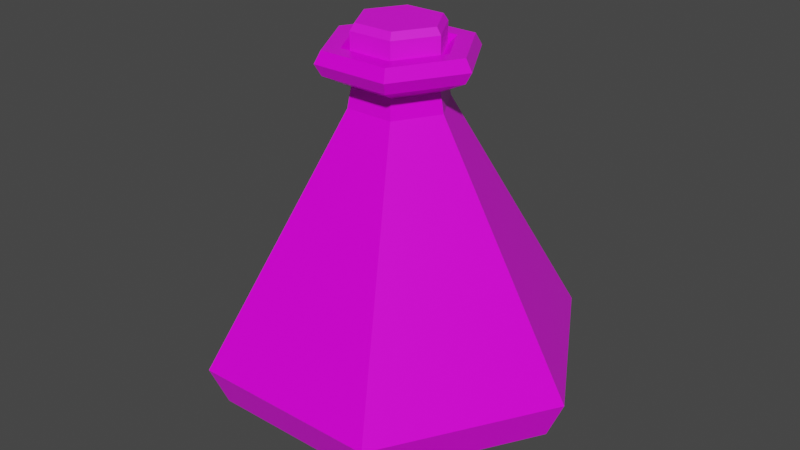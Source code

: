 # Source: Red_Potion_6.blend  (saved by Blender 2.91.10; exported with 4.5.12 LTS)
import bpy
from mathutils import Matrix  # noqa: F401  (used for matrix-valued properties, if any)

bpy.ops.wm.read_factory_settings(use_empty=True)
scene = bpy.context.scene
scene.name = 'Scene'

# ---- collections
col_collection = bpy.data.collections.new('Collection'); scene.collection.children.link(col_collection)

# ---- images (referenced by path relative to the original .blend; pixels are not part of the script)
import os
ASSET_DIR = os.environ.get("B2B_ASSET_DIR", "")  # directory of the original .blend (textures are referenced by path, not embedded)
HERE = os.path.dirname(os.path.abspath(__file__))  # packed textures are extracted next to this script under _unpacked/

def load_image(name, relpath, width, height, colorspace="sRGB"):
    """Load a texture the original file referenced (path relative to the .blend, or extracted next to this script)."""
    p = next((c for c in (os.path.join(HERE, relpath), os.path.join(ASSET_DIR, relpath)) if relpath and os.path.exists(c)), "")
    if p:
        img = bpy.data.images.load(p, check_existing=True)
        img.name = name
    else:  # same state as the original file: an image datablock whose file is absent (Cycles renders it pink)
        img = bpy.data.images.new(name, width, height)
        img.source = "FILE"
        img.filepath = "//" + (relpath or name)
    img.colorspace_settings.name = colorspace
    return img
img_color_png_064 = load_image('Color.png.064', 'Color.png', 1024, 1024, 'sRGB')

# ---- materials (node trees are filled in below, after node groups)
mat_rhigh_064 = bpy.data.materials.new('RHIGH.064')
mat_rhigh_064.use_transparent_shadow = False
mat_rlow_064 = bpy.data.materials.new('RLOW.064')
mat_rlow_064.use_transparent_shadow = False

# ---- material node trees
mat_rhigh_064.use_nodes = True; mat_rhigh_064.node_tree.nodes.clear()
_N = mat_rhigh_064.node_tree.nodes; _L = mat_rhigh_064.node_tree.links
n0 = _N.new('ShaderNodeBsdfPrincipled'); n0.name = 'Principled BSDF'; n0.location = (10, 300)
n0.distribution = 'GGX'
n0.subsurface_method = 'BURLEY'
n0.inputs[2].default_value = 0.65
n0.inputs[3].default_value = 1.45
n0.inputs[27].default_value = (0.0, 0.0, 0.0, 1.0)
n0.inputs[28].default_value = 1.0
n1 = _N.new('ShaderNodeOutputMaterial'); n1.name = 'Material Output'; n1.location = (300, 300)
n2 = _N.new('ShaderNodeTexImage'); n2.name = 'Image Texture'; n2.location = (-280, 280)
n2.image = img_color_png_064
_L.new(n0.outputs[0], n1.inputs[0])
_L.new(n2.outputs[0], n0.inputs[0])
n1.is_active_output = True
mat_rlow_064.use_nodes = True; mat_rlow_064.node_tree.nodes.clear()
_N = mat_rlow_064.node_tree.nodes; _L = mat_rlow_064.node_tree.links
n0 = _N.new('ShaderNodeBsdfPrincipled'); n0.name = 'Principled BSDF'; n0.location = (10, 300)
n0.distribution = 'GGX'
n0.subsurface_method = 'BURLEY'
n0.inputs[2].default_value = 0.3
n0.inputs[3].default_value = 1.45
n0.inputs[27].default_value = (0.0, 0.0, 0.0, 1.0)
n0.inputs[28].default_value = 1.0
n1 = _N.new('ShaderNodeOutputMaterial'); n1.name = 'Material Output'; n1.location = (300, 300)
n2 = _N.new('ShaderNodeTexImage'); n2.name = 'Image Texture'; n2.location = (-280, 280)
n2.image = img_color_png_064
_L.new(n0.outputs[0], n1.inputs[0])
_L.new(n2.outputs[0], n0.inputs[0])
n1.is_active_output = True

# ---- world
world_world = bpy.data.worlds.new('World'); scene.world = world_world
world_world.use_nodes = True; world_world.node_tree.nodes.clear()
_N = world_world.node_tree.nodes; _L = world_world.node_tree.links
n0 = _N.new('ShaderNodeOutputWorld'); n0.name = 'World Output'; n0.location = (300, 300)
n1 = _N.new('ShaderNodeBackground'); n1.name = 'Background'; n1.location = (10, 300)
n1.inputs[0].default_value = (0.05088, 0.05088, 0.05088, 1.0)
_L.new(n1.outputs[0], n0.inputs[0])
n0.is_active_output = True
world_world.color = (0.05088, 0.05088, 0.05088)
world_world.use_sun_shadow = False
world_world.sun_shadow_jitter_overblur = 0.0

# ---- meshes
me_cylinder_075 = bpy.data.meshes.new('Cylinder.075')
me_cylinder_075.from_pydata([(-0.01098, 0.01865, 0.1409), (-0.01219, 0.02074, 0.1373), (-0.0218, -9.142e-05, 0.1409), (-0.02421, -9.142e-05, 0.1373), (-0.01098, -0.01884, 0.1409), (-0.01219, -0.02092, 0.1373), (0.01066, -0.01884, 0.1409), (0.01187, -0.02092, 0.1373), (0.02149, -9.14e-05, 0.1409), (0.0239, -9.14e-05, 0.1373), (0.01066, 0.01865, 0.1409), (0.01187, 0.02074, 0.1373), (-0.01219, 0.02074, 0.1226), (-0.02421, -9.142e-05, 0.1226), (0.01187, 0.02074, 0.1226), (-0.01219, -0.02092, 0.1226), (0.01187, -0.02092, 0.1226), (0.0239, -9.141e-05, 0.1226), (-0.0182, -0.01051, 0.1226), (0.01788, 0.01033, 0.1226), (-0.02968, 0.05143, -0.07122), (0.02969, 0.05143, -0.07122), (0.05938, 3.187e-06, -0.07122), (0.02969, -0.05142, -0.07122), (-0.02968, -0.05142, -0.07122), (-0.05054, 0.08755, -0.02829), (-0.05937, 3.183e-06, -0.07122), (0.05055, 0.08755, -0.02829), (0.1011, 3.177e-06, -0.02829), (0.02071, 0.03588, 0.1237), (-0.04144, -3.754e-06, 0.1237), (0.05055, -0.08755, -0.02829), (0.02071, -0.03589, 0.1237), (-0.05054, -0.08755, -0.02829), (-0.02072, -0.03589, 0.1237), (-0.1011, 3.154e-06, -0.02829), (0.04143, -3.744e-06, 0.1237), (-0.09236, 3.166e-06, -0.04897), (-0.02072, 0.03588, 0.1237), (-0.04618, -0.07999, -0.04897), (-0.038, -3.751e-06, 0.1298), (-0.019, -0.0329, 0.1298), (0.01899, -0.0329, 0.1298), (0.03798, -3.749e-06, 0.1298), (0.01899, 0.0329, 0.1298), (-0.019, 0.0329, 0.1298), (-0.019, 0.0329, 0.1176), (0.01899, 0.0329, 0.1176), (0.03798, -3.747e-06, 0.1176), (0.01899, -0.0329, 0.1176), (-0.019, -0.0329, 0.1176), (-0.038, -3.751e-06, 0.1176), (-0.02411, -3.751e-06, 0.1108), (-0.01206, -0.02088, 0.1108), (0.01205, -0.02088, 0.1108), (0.0241, -3.746e-06, 0.1108), (0.01205, 0.02087, 0.1108), (-0.01206, 0.02087, 0.1108), (-0.01303, 0.02257, 0.1004), (0.01304, 0.02257, 0.1004), (0.02607, 3.186e-06, 0.1004), (0.01304, -0.02257, 0.1004), (-0.01303, -0.02257, 0.1004), (-0.02606, 3.183e-06, 0.1004), (-0.02873, -3.749e-06, 0.1298), (-0.01437, -0.02488, 0.1298), (0.01435, -0.02488, 0.1298), (0.02871, -3.747e-06, 0.1298), (0.01435, 0.02487, 0.1298), (-0.01437, 0.02487, 0.1298), (-0.02337, -3.749e-06, 0.1256), (-0.01169, -0.02024, 0.1256), (0.01168, -0.02024, 0.1256), (0.02336, -3.746e-06, 0.1256), (0.01168, 0.02023, 0.1256), (-0.01169, 0.02023, 0.1256), (0.04619, -0.07999, -0.04897), (0.09237, 3.181e-06, -0.04897), (0.04619, 0.08, -0.04897), (-0.04618, 0.08, -0.04897)], [], [(1, 3, 2, 0), (3, 5, 4, 2), (5, 7, 6, 4), (7, 9, 8, 6), (9, 11, 10, 8), (11, 1, 0, 10), (0, 2, 4, 6, 8, 10), (1, 12, 13, 3), (5, 15, 16, 7), (11, 14, 12, 1), (9, 17, 19, 14, 11), (7, 16, 17, 9), (3, 13, 18, 15, 5), (61, 31, 28, 60), (77, 28, 31, 76), (22, 77, 76, 23), (76, 31, 33, 39), (26, 37, 79, 20), (50, 49, 32, 34), (59, 27, 25, 58), (63, 35, 33, 62), (60, 28, 27, 59), (39, 33, 35, 37), (79, 25, 27, 78), (20, 21, 22, 23, 24, 26), (55, 56, 47, 48), (53, 54, 49, 50), (54, 55, 48, 49), (52, 53, 50, 51), (56, 57, 46, 47), (34, 32, 42, 41), (58, 25, 35, 63), (46, 51, 30, 38), (30, 34, 41, 40), (29, 38, 45, 44), (36, 29, 44, 43), (47, 46, 38, 29), (60, 59, 56, 55), (51, 50, 34, 30), (38, 30, 40, 45), (48, 47, 29, 36), (32, 36, 43, 42), (49, 48, 36, 32), (63, 62, 53, 52), (57, 52, 51, 46), (59, 58, 57, 56), (58, 63, 52, 57), (62, 61, 54, 53), (23, 76, 39, 24), (61, 60, 55, 54), (25, 27, 28, 31, 33, 35), (20, 79, 78, 21), (24, 39, 37, 26), (78, 27, 28, 77), (21, 78, 77, 22), (42, 43, 67, 66), (45, 40, 64, 69), (41, 42, 66, 65), (43, 44, 68, 67), (44, 45, 69, 68), (40, 41, 65, 64), (64, 65, 71, 70), (67, 68, 74, 73), (65, 66, 72, 71), (68, 69, 75, 74), (66, 67, 73, 72), (69, 64, 70, 75), (62, 33, 31, 61), (37, 35, 25, 79)])
me_cylinder_075.polygons.foreach_set('material_index', [0, 0, 0, 0, 0, 0, 0, 0, 0, 0, 0, 0, 0, 1, 1, 1, 1, 1, 1, 1, 1, 1, 1, 1, 1, 1, 1, 1, 1, 1, 1, 1, 1, 1, 1, 1, 1, 1, 1, 1, 1, 1, 1, 1, 1, 1, 1, 1, 1, 1, 1, 1, 1, 1, 1, 1, 1, 1, 1, 1, 1, 1, 1, 1, 1, 1, 1, 1, 1])
_uv = me_cylinder_075.uv_layers.new(name='UVMap')
_uv.uv.foreach_set('vector', [0.7247, 0.9856, 0.7247, 0.9856, 0.7247, 0.9855, 0.7247, 0.9855, 0.7247, 0.9856, 0.7246, 0.9856, 0.7247, 0.9855, 0.7247, 0.9855, 0.7246, 0.9856, 0.7246, 0.9856, 0.7246, 0.9855, 0.7246, 0.9855, 0.7246, 0.9856, 0.7246, 0.9856, 0.7246, 0.9855, 0.7246, 0.9855, 0.7246, 0.9856, 0.7245, 0.9856, 0.7245, 0.9855, 0.7246, 0.9855, 0.7245, 0.9856, 0.7245, 0.9856, 0.7245, 0.9855, 0.7245, 0.9855, 0.7247, 0.9855, 0.7247, 0.9855, 0.7247, 0.9855, 0.7247, 0.9854, 0.7246, 0.9855, 0.7246, 0.9855, 0.7247, 0.9856, 0.7247, 0.9856, 0.7247, 0.9856, 0.7247, 0.9856, 0.7246, 0.9856, 0.7246, 0.9856, 0.7246, 0.9856, 0.7246, 0.9856, 0.7245, 0.9856, 0.7245, 0.9856, 0.7245, 0.9856, 0.7245, 0.9856, 0.7246, 0.9856, 0.7246, 0.9856, 0.7246, 0.9856, 0.7245, 0.9856, 0.7245, 0.9856, 0.7246, 0.9856, 0.7246, 0.9856, 0.7246, 0.9856, 0.7246, 0.9856, 0.7247, 0.9856, 0.7247, 0.9856, 0.7247, 0.9856, 0.7246, 0.9856, 0.7246, 0.9856, 0.2304, 0.9495, 0.2304, 0.9495, 0.2304, 0.9495, 0.2304, 0.9495, 0.2307, 0.9495, 0.2307, 0.9495, 0.2306, 0.9495, 0.2306, 0.9495, 0.2307, 0.9495, 0.2307, 0.9495, 0.2306, 0.9495, 0.2306, 0.9495, 0.2306, 0.9495, 0.2306, 0.9495, 0.2306, 0.9495, 0.2306, 0.9495, 0.2306, 0.9496, 0.2306, 0.9496, 0.2306, 0.9496, 0.2306, 0.9496, 0.2305, 0.9498, 0.2305, 0.9498, 0.2305, 0.9498, 0.2305, 0.9498, 0.2304, 0.9495, 0.2304, 0.9495, 0.2304, 0.9495, 0.2304, 0.9495, 0.2304, 0.9495, 0.2304, 0.9495, 0.2304, 0.9495, 0.2304, 0.9495, 0.2304, 0.9495, 0.2304, 0.9495, 0.2304, 0.9495, 0.2304, 0.9495, 0.2306, 0.9495, 0.2306, 0.9495, 0.2306, 0.9496, 0.2306, 0.9496, 0.2306, 0.9496, 0.2306, 0.9496, 0.2307, 0.9496, 0.2307, 0.9496, 0.2306, 0.9496, 0.2307, 0.9496, 0.2307, 0.9495, 0.2306, 0.9495, 0.2306, 0.9495, 0.2306, 0.9496, 0.2306, 0.9498, 0.2306, 0.9498, 0.2306, 0.9498, 0.2306, 0.9498, 0.2305, 0.9498, 0.2305, 0.9498, 0.2305, 0.9498, 0.2305, 0.9498, 0.2305, 0.9498, 0.2306, 0.9498, 0.2306, 0.9498, 0.2305, 0.9498, 0.2304, 0.9498, 0.2305, 0.9498, 0.2305, 0.9498, 0.2304, 0.9498, 0.2306, 0.9498, 0.2307, 0.9498, 0.2307, 0.9498, 0.2306, 0.9498, 0.2305, 0.9498, 0.2305, 0.9498, 0.2305, 0.9498, 0.2305, 0.9498, 0.2304, 0.9495, 0.2304, 0.9495, 0.2304, 0.9495, 0.2304, 0.9495, 0.2304, 0.9498, 0.2304, 0.9498, 0.2304, 0.9498, 0.2304, 0.9498, 0.2304, 0.9498, 0.2305, 0.9498, 0.2305, 0.9498, 0.2304, 0.9498, 0.2306, 0.9498, 0.2307, 0.9498, 0.2307, 0.9498, 0.2306, 0.9498, 0.2306, 0.9498, 0.2306, 0.9498, 0.2306, 0.9498, 0.2306, 0.9498, 0.2306, 0.9498, 0.2307, 0.9498, 0.2307, 0.9498, 0.2306, 0.9498, 0.2306, 0.9498, 0.2306, 0.9498, 0.2306, 0.9498, 0.2306, 0.9498, 0.2304, 0.9498, 0.2305, 0.9498, 0.2305, 0.9498, 0.2304, 0.9498, 0.2304, 0.9498, 0.2304, 0.9498, 0.2304, 0.9498, 0.2304, 0.9498, 0.2306, 0.9498, 0.2306, 0.9498, 0.2306, 0.9498, 0.2306, 0.9498, 0.2305, 0.9498, 0.2306, 0.9498, 0.2306, 0.9498, 0.2305, 0.9498, 0.2305, 0.9498, 0.2306, 0.9498, 0.2306, 0.9498, 0.2305, 0.9498, 0.2304, 0.9498, 0.2305, 0.9498, 0.2305, 0.9498, 0.2304, 0.9498, 0.2304, 0.9498, 0.2304, 0.9498, 0.2304, 0.9498, 0.2304, 0.9498, 0.2306, 0.9498, 0.2307, 0.9498, 0.2307, 0.9498, 0.2306, 0.9498, 0.2304, 0.9498, 0.2304, 0.9498, 0.2304, 0.9498, 0.2304, 0.9498, 0.2305, 0.9498, 0.2305, 0.9498, 0.2305, 0.9498, 0.2305, 0.9498, 0.2306, 0.9495, 0.2306, 0.9495, 0.2306, 0.9495, 0.2306, 0.9495, 0.2305, 0.9498, 0.2306, 0.9498, 0.2306, 0.9498, 0.2305, 0.9498, 0.2306, 0.9496, 0.2307, 0.9496, 0.2307, 0.9495, 0.2306, 0.9495, 0.2306, 0.9495, 0.2306, 0.9496, 0.2306, 0.9496, 0.2306, 0.9496, 0.2307, 0.9496, 0.2307, 0.9496, 0.2306, 0.9495, 0.2306, 0.9495, 0.2306, 0.9496, 0.2306, 0.9496, 0.2307, 0.9496, 0.2307, 0.9496, 0.2307, 0.9495, 0.2307, 0.9495, 0.2307, 0.9496, 0.2307, 0.9496, 0.2307, 0.9495, 0.2307, 0.9495, 0.2305, 0.9498, 0.2306, 0.9498, 0.2306, 0.9498, 0.2305, 0.9498, 0.2304, 0.9498, 0.2304, 0.9498, 0.2304, 0.9498, 0.2304, 0.9498, 0.2305, 0.9498, 0.2305, 0.9498, 0.2305, 0.9498, 0.2305, 0.9498, 0.2306, 0.9498, 0.2306, 0.9498, 0.2306, 0.9498, 0.2306, 0.9498, 0.2306, 0.9498, 0.2307, 0.9498, 0.2307, 0.9498, 0.2306, 0.9498, 0.2304, 0.9498, 0.2305, 0.9498, 0.2305, 0.9498, 0.2304, 0.9498, 0.2304, 0.9498, 0.2305, 0.9498, 0.2305, 0.9498, 0.2304, 0.9498, 0.2306, 0.9498, 0.2306, 0.9498, 0.2306, 0.9498, 0.2306, 0.9498, 0.2305, 0.9498, 0.2305, 0.9498, 0.2305, 0.9498, 0.2305, 0.9498, 0.2306, 0.9498, 0.2307, 0.9498, 0.2307, 0.9498, 0.2306, 0.9498, 0.2305, 0.9498, 0.2306, 0.9498, 0.2306, 0.9498, 0.2305, 0.9498, 0.2304, 0.9498, 0.2304, 0.9498, 0.2304, 0.9498, 0.2304, 0.9498, 0.2304, 0.9495, 0.2304, 0.9495, 0.2304, 0.9495, 0.2304, 0.9495, 0.2306, 0.9496, 0.2306, 0.9496, 0.2306, 0.9496, 0.2306, 0.9496])
me_cylinder_075.materials.append(mat_rhigh_064)
me_cylinder_075.materials.append(mat_rlow_064)
me_cylinder_075.use_remesh_fix_poles = True
me_cylinder_075.use_remesh_preserve_attributes = False
me_cylinder_075.use_mirror_vertex_groups = False
me_cylinder_075.update()

# ---- objects
ob_red_potion_6 = bpy.data.objects.new('Red_Potion_6', me_cylinder_075)

# ---- transforms, parenting, visibility, modifiers, constraints
ob_red_potion_6.location = (0.0, 0.0, 0.0)
ob_red_potion_6.lineart.crease_threshold = 0.0

# ---- collection membership
col_collection.objects.link(ob_red_potion_6)

# ---- scene / render settings (as saved in the file)
scene.frame_start = 1; scene.frame_end = 250; scene.frame_set(1)
scene.render.engine = 'BLENDER_EEVEE_NEXT'
scene.cycles.use_denoising = False
scene.cycles.samples = 128
scene.cycles.sampling_pattern = 'TABULATED_SOBOL'
scene.cycles.use_adaptive_sampling = False
scene.cycles.use_light_tree = False
scene.view_settings.view_transform = 'Filmic'
bpy.context.view_layer.update()

# ---- added for rendering (the .blend has no active camera and no usable light): camera, sun
cam_auto = bpy.data.cameras.new('AutoCamera')
cam_auto.lens = 50.0
cam_auto.sensor_width = 36.0
cam_auto.clip_end = 1000.0
ob_auto_camera = bpy.data.objects.new('AutoCamera', cam_auto)
scene.collection.objects.link(ob_auto_camera)
ob_auto_camera.location = (0.315851, -0.379012, 0.28752)
ob_auto_camera.rotation_euler = (1.09748, -7.21219e-08, 0.694738)
scene.camera = ob_auto_camera
light_auto_sun = bpy.data.lights.new('AutoSun', 'SUN')
light_auto_sun.energy = 3.0
light_auto_sun.angle = 0.0523599
ob_auto_sun = bpy.data.objects.new('AutoSun', light_auto_sun)
scene.collection.objects.link(ob_auto_sun)
ob_auto_sun.rotation_euler = (0.872665, 0.174533, 0.523599)
bpy.context.view_layer.update()
